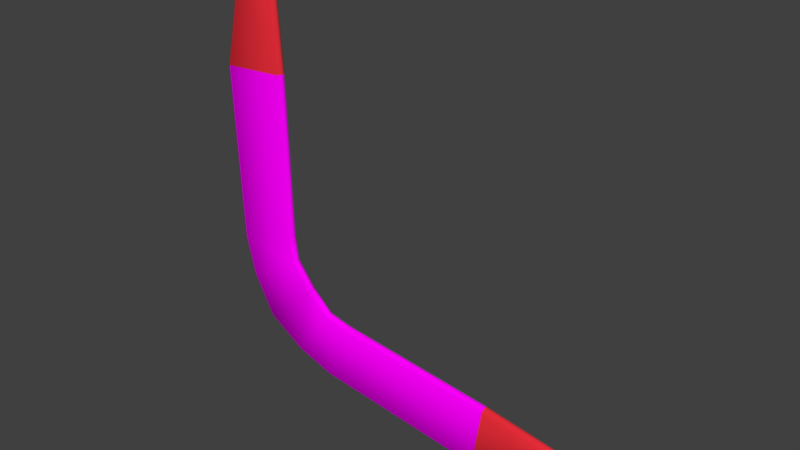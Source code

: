 # Source: boomerang.blend  (saved by Blender 2.77.0; exported with 4.5.12 LTS)
import bpy
from mathutils import Matrix  # noqa: F401  (used for matrix-valued properties, if any)

bpy.ops.wm.read_factory_settings(use_empty=True)
scene = bpy.context.scene
scene.name = 'Scene'

# ---- collections
col_collection_1 = bpy.data.collections.new('Collection 1'); scene.collection.children.link(col_collection_1)

# ---- images (referenced by path relative to the original .blend; pixels are not part of the script)
import os
ASSET_DIR = os.environ.get("B2B_ASSET_DIR", "")  # directory of the original .blend (textures are referenced by path, not embedded)
HERE = os.path.dirname(os.path.abspath(__file__))  # packed textures are extracted next to this script under _unpacked/

def load_image(name, relpath, width, height, colorspace="sRGB"):
    """Load a texture the original file referenced (path relative to the .blend, or extracted next to this script)."""
    p = next((c for c in (os.path.join(HERE, relpath), os.path.join(ASSET_DIR, relpath)) if relpath and os.path.exists(c)), "")
    if p:
        img = bpy.data.images.load(p, check_existing=True)
        img.name = name
    else:  # same state as the original file: an image datablock whose file is absent (Cycles renders it pink)
        img = bpy.data.images.new(name, width, height)
        img.source = "FILE"
        img.filepath = "//" + (relpath or name)
    img.colorspace_settings.name = colorspace
    return img
img_brazilian_rosewood_tif_001 = load_image('Brazilian_Rosewood.tif.001', 'Brazilian_Rosewood.tif', 1024, 1024, 'sRGB')

# ---- materials (node trees are filled in below, after node groups)
mat_grip = bpy.data.materials.new('Grip')
mat_grip.alpha_threshold = 0.0
mat_grip.diffuse_color = (0.8, 0.02712, 0.04174, 1.0)
mat_grip.roughness = 0.5
mat_wood = bpy.data.materials.new('Wood')
mat_wood.alpha_threshold = 0.0
mat_wood.roughness = 0.5

# ---- material node trees
mat_wood.use_nodes = True; mat_wood.node_tree.nodes.clear()
_N = mat_wood.node_tree.nodes; _L = mat_wood.node_tree.links
n0 = _N.new('ShaderNodeOutputMaterial'); n0.name = 'Material Output'; n0.location = (300, 300)
n1 = _N.new('ShaderNodeBsdfDiffuse'); n1.name = 'Diffuse BSDF'; n1.location = (10, 300)
n2 = _N.new('ShaderNodeTexImage'); n2.name = 'Image Texture'; n2.location = (-180, 300)
n2.width = 140
n2.image = img_brazilian_rosewood_tif_001
_L.new(n1.outputs[0], n0.inputs[0])
_L.new(n2.outputs[0], n1.inputs[0])
n0.is_active_output = True

# ---- world
world_world = bpy.data.worlds.new('World'); scene.world = world_world
world_world.color = (0.05088, 0.05088, 0.05088)
world_world.use_sun_shadow = False
world_world.sun_shadow_jitter_overblur = 0.0
world_world.cycles.sampling_method = 'MANUAL'

# ---- meshes
me_boomerang = bpy.data.meshes.new('Boomerang')
me_boomerang.from_pydata([(0.06282, -0.01701, -0.574), (0.05927, -0.01094, -0.5791), (0.1263, -0.01094, -0.4832), (0.1227, -0.01701, -0.4884), (0.1287, -0.01701, -0.5962), (0.1266, -0.01094, -0.6017), (0.1685, -0.01094, -0.4924), (0.1664, -0.01701, -0.4979), (0.4256, -0.01701, -0.6333), (0.4248, -0.01094, -0.639), (0.4421, -0.01094, -0.5233), (0.4413, -0.01701, -0.529), (0.5893, -0.01701, -0.6116), (0.5894, -0.01094, -0.6172), (0.5874, -0.01094, -0.5462), (0.5876, -0.01701, -0.5521), (0.6228, -0.01094, -0.5939), (0.6167, -0.01701, -0.5925), (0.616, -0.01701, -0.5674), (0.622, -0.01094, -0.5649), (0.05927, -0.006074, -0.5791), (0.06282, 1.891e-07, -0.574), (0.1227, 1.929e-07, -0.4884), (0.1263, -0.006074, -0.4832), (0.1266, -0.006074, -0.6017), (0.1287, 1.881e-07, -0.5962), (0.1664, 1.924e-07, -0.4979), (0.1685, -0.006074, -0.4924), (0.4248, -0.006074, -0.639), (0.4256, 1.865e-07, -0.6333), (0.4413, 1.911e-07, -0.529), (0.4421, -0.006074, -0.5233), (0.5894, -0.006074, -0.6172), (0.5893, 1.875e-07, -0.6116), (0.5876, 1.901e-07, -0.5521), (0.5874, -0.006074, -0.5462), (0.6167, 1.883e-07, -0.5925), (0.6228, -0.006074, -0.5939), (0.622, -0.006074, -0.5649), (0.616, 1.894e-07, -0.5674), (-0.003046, -0.01701, -0.532), (-0.007767, -0.01094, -0.5363), (0.08798, -0.01094, -0.4484), (0.08333, -0.01701, -0.4526), (-0.03938, -0.01701, -0.4628), (-0.04474, -0.01094, -0.4659), (0.05653, -0.01094, -0.4072), (0.05105, -0.01701, -0.4104), (-0.05582, -0.01701, -0.3953), (-0.06154, -0.01094, -0.3969), (0.05091, -0.01094, -0.3644), (0.04523, -0.01701, -0.3661), (-0.06767, -0.01701, -0.09624), (-0.07344, -0.01094, -0.09661), (0.04337, -0.01094, -0.08912), (0.03765, -0.01701, -0.08949), (-0.03219, -0.01701, 0.06498), (-0.03774, -0.01094, 0.06561), (0.03283, -0.01094, 0.0576), (0.02704, -0.01701, 0.05826), (-0.01168, -0.01094, 0.09688), (-0.01078, -0.01701, 0.09066), (0.01416, -0.01701, 0.08783), (0.01715, -0.01094, 0.09361), (-0.007767, -0.006074, -0.5363), (-0.003046, 1.91e-07, -0.532), (0.08333, 1.944e-07, -0.4526), (0.08798, -0.006074, -0.4484), (-0.04474, -0.006074, -0.4659), (-0.03938, 1.94e-07, -0.4628), (0.05105, 1.963e-07, -0.4104), (0.05653, -0.006074, -0.4072), (-0.06154, -0.006074, -0.3969), (-0.05582, 1.969e-07, -0.3953), (0.04523, 1.982e-07, -0.3661), (0.05091, -0.006074, -0.3644), (-0.07344, -0.006074, -0.09661), (-0.06767, 2.1e-07, -0.09624), (0.03765, 2.103e-07, -0.08949), (0.04337, -0.006074, -0.08912), (-0.03774, -0.006074, 0.06561), (-0.03219, 2.17e-07, 0.06498), (0.02704, 2.168e-07, 0.05826), (0.03283, -0.006074, 0.0576), (-0.01078, 2.182e-07, 0.09066), (-0.01168, -0.006074, 0.09688), (0.01715, -0.006074, 0.09361), (0.01416, 2.18e-07, 0.08783)], [], [(41, 64, 20, 1), (1, 20, 24, 5), (5, 24, 28, 9), (9, 28, 32, 13), (13, 32, 37, 16), (22, 26, 25, 21), (26, 30, 29, 25), (30, 34, 33, 29), (34, 39, 36, 33), (6, 27, 23, 2), (66, 22, 21, 65), (2, 23, 67, 42), (16, 37, 38, 19), (15, 12, 17, 18), (11, 8, 12, 15), (19, 38, 35, 14), (7, 4, 8, 11), (14, 35, 31, 10), (3, 0, 4, 7), (10, 31, 27, 6), (3, 2, 42, 43), (40, 41, 1, 0), (7, 6, 2, 3), (0, 1, 5, 4), (11, 10, 6, 7), (4, 5, 9, 8), (15, 14, 10, 11), (8, 9, 13, 12), (17, 16, 19, 18), (18, 19, 14, 15), (12, 13, 16, 17), (23, 22, 66, 67), (64, 65, 21, 20), (27, 26, 22, 23), (20, 21, 25, 24), (31, 30, 26, 27), (24, 25, 29, 28), (35, 34, 30, 31), (28, 29, 33, 32), (37, 36, 39, 38), (38, 39, 34, 35), (32, 33, 36, 37), (43, 40, 0, 3), (41, 45, 68, 64), (45, 49, 72, 68), (49, 53, 76, 72), (53, 57, 80, 76), (57, 60, 85, 80), (70, 69, 73, 74), (74, 73, 77, 78), (78, 77, 81, 82), (82, 81, 84, 87), (50, 46, 71, 75), (66, 65, 69, 70), (42, 43, 40, 41, 64, 65, 66, 67), (46, 42, 67, 71), (60, 63, 86, 85), (59, 62, 61, 56), (55, 59, 56, 52), (63, 58, 83, 86), (51, 55, 52, 48), (58, 54, 79, 83), (47, 51, 48, 44), (54, 50, 75, 79), (47, 43, 42, 46), (40, 44, 45, 41), (51, 47, 46, 50), (44, 48, 49, 45), (55, 51, 50, 54), (48, 52, 53, 49), (59, 55, 54, 58), (52, 56, 57, 53), (61, 62, 63, 60), (62, 59, 58, 63), (56, 61, 60, 57), (71, 67, 66, 70), (64, 68, 69, 65), (75, 71, 70, 74), (68, 72, 73, 69), (79, 75, 74, 78), (72, 76, 77, 73), (83, 79, 78, 82), (76, 80, 81, 77), (85, 86, 87, 84), (86, 83, 82, 87), (80, 85, 84, 81), (43, 47, 44, 40)])
me_boomerang.polygons.foreach_set('use_smooth', [True] * 87)
me_boomerang.polygons.foreach_set('material_index', [1, 1, 1, 0, 1, 1, 1, 0, 1, 1, 1, 1, 1, 1, 0, 1, 1, 0, 1, 1, 1, 1, 1, 1, 1, 1, 0, 0, 1, 1, 1, 1, 1, 1, 1, 1, 1, 0, 0, 1, 1, 1, 1, 1, 1, 1, 0, 1, 1, 1, 0, 1, 1, 1, 1, 1, 1, 1, 0, 1, 1, 0, 1, 1, 1, 1, 1, 1, 1, 1, 0, 0, 1, 1, 1, 1, 1, 1, 1, 1, 1, 0, 0, 1, 1, 1, 1])
_uv = me_boomerang.uv_layers.new(name='UVMap')
_uv.uv.foreach_set('vector', [0.4998, 0.503, 0.4998, 0.5055, 0.5383, 0.5055, 0.5383, 0.503, 0.5383, 0.503, 0.5383, 0.5055, 0.5693, 0.5055, 0.5693, 0.503, 0.5693, 0.503, 0.5693, 0.5055, 0.6839, 0.5055, 0.6839, 0.503, 0.6013, 0.503, 0.6013, 0.5055, 0.5333, 0.5055, 0.5333, 0.503, 0.5333, 0.503, 0.5333, 0.5055, 0.5131, 0.5055, 0.5131, 0.503, 0.5263, 0.6616, 0.5446, 0.6488, 0.568, 0.6959, 0.5376, 0.7126, 0.5446, 0.6488, 0.649, 0.558, 0.6821, 0.5991, 0.568, 0.6959, 0.649, 0.558, 0.707, 0.512, 0.7295, 0.5315, 0.6821, 0.5991, 0.707, 0.512, 0.7222, 0.5067, 0.7317, 0.5149, 0.7295, 0.5315, 0.5433, 0.503, 0.5433, 0.5055, 0.5256, 0.5055, 0.5256, 0.503, 0.4998, 0.664, 0.5263, 0.6616, 0.5376, 0.7126, 0.4998, 0.7227, 0.5256, 0.503, 0.5256, 0.5055, 0.4998, 0.5055, 0.4998, 0.503, 0.7343, 0.503, 0.7343, 0.5055, 0.7234, 0.5055, 0.7234, 0.503, 0.707, 0.512, 0.7295, 0.5315, 0.7317, 0.5149, 0.7222, 0.5067, 0.649, 0.558, 0.6821, 0.5991, 0.7295, 0.5315, 0.707, 0.512, 0.7234, 0.503, 0.7234, 0.5055, 0.7048, 0.5055, 0.7048, 0.503, 0.5446, 0.6488, 0.568, 0.6959, 0.6821, 0.5991, 0.649, 0.558, 0.7048, 0.503, 0.7048, 0.5055, 0.6472, 0.5055, 0.6472, 0.503, 0.5263, 0.6616, 0.5376, 0.7126, 0.568, 0.6959, 0.5446, 0.6488, 0.6472, 0.503, 0.6472, 0.5055, 0.5433, 0.5055, 0.5433, 0.503, 0.5263, 0.6616, 0.5256, 0.6585, 0.4998, 0.6609, 0.4998, 0.664, 0.4998, 0.7227, 0.4998, 0.7259, 0.5383, 0.7157, 0.5376, 0.7126, 0.5446, 0.6488, 0.5433, 0.6461, 0.5256, 0.6585, 0.5263, 0.6616, 0.5376, 0.7126, 0.5383, 0.7157, 0.5693, 0.6985, 0.568, 0.6959, 0.649, 0.558, 0.6472, 0.5558, 0.5433, 0.6461, 0.5446, 0.6488, 0.568, 0.6959, 0.5693, 0.6985, 0.6839, 0.6013, 0.6821, 0.5991, 0.707, 0.512, 0.7048, 0.51, 0.6472, 0.5558, 0.649, 0.558, 0.6821, 0.5991, 0.6839, 0.6013, 0.7316, 0.5333, 0.7295, 0.5315, 0.7317, 0.5149, 0.7343, 0.5131, 0.7234, 0.5036, 0.7222, 0.5067, 0.7222, 0.5, 0.7234, 0.503, 0.7048, 0.503, 0.707, 0.5, 0.5315, 0.5, 0.5333, 0.503, 0.5131, 0.503, 0.5149, 0.5, 0.5256, 0.6585, 0.5263, 0.6616, 0.4998, 0.664, 0.4998, 0.6609, 0.4998, 0.7259, 0.4998, 0.7227, 0.5376, 0.7126, 0.5383, 0.7157, 0.5433, 0.6461, 0.5446, 0.6488, 0.5263, 0.6616, 0.5256, 0.6585, 0.5383, 0.7157, 0.5376, 0.7126, 0.568, 0.6959, 0.5693, 0.6985, 0.6472, 0.5558, 0.649, 0.558, 0.5446, 0.6488, 0.5433, 0.6461, 0.5693, 0.6985, 0.568, 0.6959, 0.6821, 0.5991, 0.6839, 0.6013, 0.7048, 0.51, 0.707, 0.512, 0.649, 0.558, 0.6472, 0.5558, 0.6839, 0.6013, 0.6821, 0.5991, 0.7295, 0.5315, 0.7316, 0.5333, 0.7343, 0.5131, 0.7317, 0.5149, 0.7222, 0.5067, 0.7234, 0.5036, 0.7234, 0.5055, 0.7222, 0.5085, 0.707, 0.5085, 0.7048, 0.5055, 0.5333, 0.5055, 0.5315, 0.5085, 0.5149, 0.5085, 0.5131, 0.5055, 0.4998, 0.664, 0.4998, 0.7227, 0.5376, 0.7126, 0.5263, 0.6616, 0.4998, 0.503, 0.4614, 0.503, 0.4614, 0.5055, 0.4998, 0.5055, 0.4614, 0.503, 0.4303, 0.503, 0.4303, 0.5055, 0.4614, 0.5055, 0.4303, 0.503, 0.3157, 0.503, 0.3157, 0.5055, 0.4303, 0.5055, 0.6013, 0.503, 0.5333, 0.503, 0.5333, 0.5055, 0.6013, 0.5055, 0.5333, 0.503, 0.5131, 0.503, 0.5131, 0.5055, 0.5333, 0.5055, 0.4733, 0.6616, 0.462, 0.7126, 0.4316, 0.6959, 0.4551, 0.6488, 0.4551, 0.6488, 0.4316, 0.6959, 0.3175, 0.5991, 0.3506, 0.558, 0.3506, 0.558, 0.3175, 0.5991, 0.2701, 0.5315, 0.2926, 0.512, 0.2926, 0.512, 0.2701, 0.5315, 0.2679, 0.5149, 0.2774, 0.5067, 0.4564, 0.503, 0.474, 0.503, 0.474, 0.5055, 0.4564, 0.5055, 0.4998, 0.664, 0.4998, 0.7227, 0.462, 0.7126, 0.4733, 0.6616, 0.6609, 0.503, 0.664, 0.5, 0.7227, 0.5, 0.7259, 0.503, 0.7259, 0.5055, 0.7227, 0.5085, 0.664, 0.5085, 0.6609, 0.5055, 0.474, 0.503, 0.4998, 0.503, 0.4998, 0.5055, 0.474, 0.5055, 0.2653, 0.503, 0.2763, 0.503, 0.2763, 0.5055, 0.2653, 0.5055, 0.2926, 0.512, 0.2774, 0.5067, 0.2679, 0.5149, 0.2701, 0.5315, 0.3506, 0.558, 0.2926, 0.512, 0.2701, 0.5315, 0.3175, 0.5991, 0.2763, 0.503, 0.2948, 0.503, 0.2948, 0.5055, 0.2763, 0.5055, 0.4551, 0.6488, 0.3506, 0.558, 0.3175, 0.5991, 0.4316, 0.6959, 0.2948, 0.503, 0.3524, 0.503, 0.3524, 0.5055, 0.2948, 0.5055, 0.4733, 0.6616, 0.4551, 0.6488, 0.4316, 0.6959, 0.462, 0.7126, 0.3524, 0.503, 0.4564, 0.503, 0.4564, 0.5055, 0.3524, 0.5055, 0.4733, 0.6616, 0.4998, 0.664, 0.4998, 0.6609, 0.474, 0.6585, 0.4998, 0.7227, 0.462, 0.7126, 0.4614, 0.7157, 0.4998, 0.7259, 0.4551, 0.6488, 0.4733, 0.6616, 0.474, 0.6585, 0.4564, 0.6461, 0.462, 0.7126, 0.4316, 0.6959, 0.4303, 0.6985, 0.4614, 0.7157, 0.3506, 0.558, 0.4551, 0.6488, 0.4564, 0.6461, 0.3524, 0.5558, 0.4316, 0.6959, 0.3175, 0.5991, 0.3157, 0.6013, 0.4303, 0.6985, 0.2926, 0.512, 0.3506, 0.558, 0.3524, 0.5558, 0.2948, 0.51, 0.3175, 0.5991, 0.2701, 0.5315, 0.268, 0.5333, 0.3157, 0.6013, 0.2679, 0.5149, 0.2774, 0.5067, 0.2763, 0.5036, 0.2653, 0.5131, 0.2774, 0.5, 0.2926, 0.5, 0.2948, 0.503, 0.2763, 0.503, 0.5315, 0.5, 0.5149, 0.5, 0.5131, 0.503, 0.5333, 0.503, 0.474, 0.6585, 0.4998, 0.6609, 0.4998, 0.664, 0.4733, 0.6616, 0.4998, 0.7259, 0.4614, 0.7157, 0.462, 0.7126, 0.4998, 0.7227, 0.4564, 0.6461, 0.474, 0.6585, 0.4733, 0.6616, 0.4551, 0.6488, 0.4614, 0.7157, 0.4303, 0.6985, 0.4316, 0.6959, 0.462, 0.7126, 0.3524, 0.5558, 0.4564, 0.6461, 0.4551, 0.6488, 0.3506, 0.558, 0.4303, 0.6985, 0.3157, 0.6013, 0.3175, 0.5991, 0.4316, 0.6959, 0.2948, 0.51, 0.3524, 0.5558, 0.3506, 0.558, 0.2926, 0.512, 0.3157, 0.6013, 0.268, 0.5333, 0.2701, 0.5315, 0.3175, 0.5991, 0.2653, 0.5131, 0.2763, 0.5036, 0.2774, 0.5067, 0.2679, 0.5149, 0.2763, 0.5055, 0.2948, 0.5055, 0.2926, 0.5085, 0.2774, 0.5085, 0.5333, 0.5055, 0.5131, 0.5055, 0.5149, 0.5085, 0.5315, 0.5085, 0.4998, 0.664, 0.4733, 0.6616, 0.462, 0.7126, 0.4998, 0.7227])
me_boomerang.materials.append(mat_grip)
me_boomerang.materials.append(mat_wood)
me_boomerang.use_remesh_preserve_volume = False
me_boomerang.use_remesh_preserve_attributes = False
me_boomerang.use_mirror_vertex_groups = False
me_boomerang.update()

# ---- objects
ob_boomerang = bpy.data.objects.new('Boomerang', me_boomerang)

# ---- transforms, parenting, visibility, modifiers, constraints
ob_boomerang.location = (0.0, 0.0, 0.0)
ob_boomerang.lineart.crease_threshold = 0.0
_vg = ob_boomerang.vertex_groups.new(name='Grips')

# ---- collection membership
col_collection_1.objects.link(ob_boomerang)

# ---- scene / render settings (as saved in the file)
scene.frame_start = 1; scene.frame_end = 250; scene.frame_set(1)
scene.render.engine = 'CYCLES'
scene.render.dither_intensity = 0.0
scene.cycles.use_denoising = False
scene.cycles.samples = 128
scene.cycles.sampling_pattern = 'TABULATED_SOBOL'
scene.cycles.light_sampling_threshold = 0.0
scene.cycles.use_adaptive_sampling = False
scene.cycles.use_light_tree = False
scene.cycles.blur_glossy = 0.0
scene.cycles.sample_clamp_indirect = 0.0
scene.view_settings.view_transform = 'Standard'
bpy.context.view_layer.update()

# ---- added for rendering (the .blend has no active camera and no usable light): camera, sun
cam_auto = bpy.data.cameras.new('AutoCamera')
cam_auto.lens = 50.0
cam_auto.sensor_width = 36.0
cam_auto.clip_end = 1000.0
ob_auto_camera = bpy.data.objects.new('AutoCamera', cam_auto)
scene.collection.objects.link(ob_auto_camera)
ob_auto_camera.location = (1.21215, -1.13346, 0.47889)
ob_auto_camera.rotation_euler = (1.09748, -7.21219e-08, 0.694738)
scene.camera = ob_auto_camera
light_auto_sun = bpy.data.lights.new('AutoSun', 'SUN')
light_auto_sun.energy = 3.0
light_auto_sun.angle = 0.0523599
ob_auto_sun = bpy.data.objects.new('AutoSun', light_auto_sun)
scene.collection.objects.link(ob_auto_sun)
ob_auto_sun.rotation_euler = (0.872665, 0.174533, 0.523599)
bpy.context.view_layer.update()
